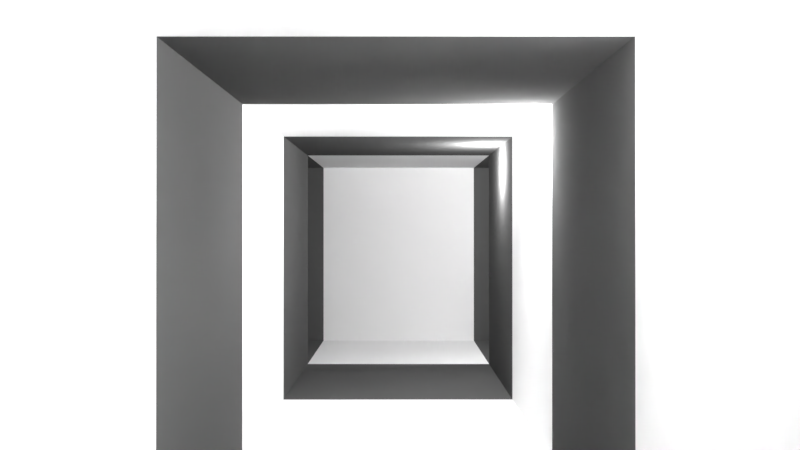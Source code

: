 # Source: cena_castle03.blend  (saved by Blender 2.78.0; exported with 4.5.12 LTS)
import bpy
from mathutils import Matrix  # noqa: F401  (used for matrix-valued properties, if any)

bpy.ops.wm.read_factory_settings(use_empty=True)
scene = bpy.context.scene
scene.name = 'Scene'

# ---- collections
col_collection_1 = bpy.data.collections.new('Collection 1'); scene.collection.children.link(col_collection_1)

# ---- materials (node trees are filled in below, after node groups)
mat_wall_01 = bpy.data.materials.new('wall 01')
mat_wall_01.alpha_threshold = 0.0
mat_wall_01.use_transparent_shadow = False
mat_wall_01.roughness = 0.5
mat_wall_02 = bpy.data.materials.new('wall 02')
mat_wall_02.alpha_threshold = 0.0
mat_wall_02.use_transparent_shadow = False
mat_wall_02.diffuse_color = (0.09084, 0.09084, 0.09084, 1.0)
mat_wall_02.roughness = 0.5

# ---- material node trees

# ---- world
world_world = bpy.data.worlds.new('World'); scene.world = world_world
world_world.color = (0.05088, 0.05088, 0.05088)
world_world.use_sun_shadow = False
world_world.sun_shadow_jitter_overblur = 0.0
world_world.cycles.sampling_method = 'MANUAL'

# ---- cameras
cam_camera = bpy.data.cameras.new('Camera')
cam_camera.clip_end = 100.0
cam_camera.lens = 35.0
cam_camera.sensor_width = 32.0
cam_camera.sensor_height = 18.0
cam_camera.ortho_scale = 7.314
cam_camera.dof.focus_distance = 0.0
cam_camera.dof.aperture_fstop = 128.0

# ---- lights
light_lamp_005 = bpy.data.lights.new('Lamp.005', 'POINT')
light_lamp_005.transmission_factor = 0.0
light_lamp_005.cutoff_distance = 30.0
light_lamp_005.energy = 100.0
light_lamp_005.shadow_buffer_clip_start = 1.001
light_lamp_005.shadow_soft_size = 0.05
light_lamp_005.shadow_maximum_resolution = 0.006
light_lamp_005.use_absolute_resolution = True
light_lamp_004 = bpy.data.lights.new('Lamp.004', 'POINT')
light_lamp_004.transmission_factor = 0.0
light_lamp_004.cutoff_distance = 30.0
light_lamp_004.energy = 100.0
light_lamp_004.shadow_buffer_clip_start = 1.001
light_lamp_004.shadow_soft_size = 0.05
light_lamp_004.shadow_maximum_resolution = 0.006
light_lamp_004.use_absolute_resolution = True
light_lamp_003 = bpy.data.lights.new('Lamp.003', 'POINT')
light_lamp_003.transmission_factor = 0.0
light_lamp_003.cutoff_distance = 30.0
light_lamp_003.energy = 100.0
light_lamp_003.shadow_buffer_clip_start = 1.001
light_lamp_003.shadow_soft_size = 0.05
light_lamp_003.shadow_maximum_resolution = 0.006
light_lamp_003.use_absolute_resolution = True
light_lamp_002 = bpy.data.lights.new('Lamp.002', 'POINT')
light_lamp_002.transmission_factor = 0.0
light_lamp_002.cutoff_distance = 30.0
light_lamp_002.energy = 100.0
light_lamp_002.shadow_buffer_clip_start = 1.001
light_lamp_002.shadow_soft_size = 0.05
light_lamp_002.shadow_maximum_resolution = 0.006
light_lamp_002.use_absolute_resolution = True
light_lamp_001 = bpy.data.lights.new('Lamp.001', 'POINT')
light_lamp_001.transmission_factor = 0.0
light_lamp_001.cutoff_distance = 30.0
light_lamp_001.energy = 100.0
light_lamp_001.shadow_buffer_clip_start = 1.001
light_lamp_001.shadow_soft_size = 0.05
light_lamp_001.shadow_maximum_resolution = 0.006
light_lamp_001.use_absolute_resolution = True
light_lamp = bpy.data.lights.new('Lamp', 'POINT')
light_lamp.transmission_factor = 0.0
light_lamp.cutoff_distance = 30.0
light_lamp.energy = 100.0
light_lamp.shadow_buffer_clip_start = 1.001
light_lamp.shadow_soft_size = 0.05
light_lamp.shadow_maximum_resolution = 0.006
light_lamp.use_absolute_resolution = True

# ---- meshes
me_cube_002 = bpy.data.meshes.new('Cube.002')
me_cube_002.from_pydata([(-1.0, -1.0, -1.0), (-1.0, -1.0, 3.711), (-1.0, 1.0, -1.0), (-1.0, 1.0, 3.711), (1.0, -1.0, -1.0), (1.0, -1.0, 3.711), (1.0, 1.0, -1.0), (1.0, 1.0, 3.711)], [], [(0, 1, 3, 2), (2, 3, 7, 6), (6, 7, 5, 4), (4, 5, 1, 0), (2, 6, 4, 0), (7, 3, 1, 5)])
me_cube_002.use_remesh_preserve_volume = False
me_cube_002.use_remesh_preserve_attributes = False
me_cube_002.use_mirror_vertex_groups = False
me_cube_002.update()
me_cube_001 = bpy.data.meshes.new('Cube.001')
me_cube_001.from_pydata([(-1.0, -1.0, -1.0), (-1.0, -1.0, 1.3), (-1.0, 1.0, -1.0), (-1.0, 1.0, 1.3), (1.0, -1.0, -1.0), (1.0, -1.0, 1.3), (1.0, 1.0, -1.0), (1.0, 1.0, 1.3), (-1.0, -1.0, -1.0), (-1.0, -1.0, 1.3), (1.0, -1.0, -1.0), (1.0, -1.0, 1.3), (-1.0, 1.0, 1.3), (-1.0, 1.0, -1.0), (-1.0, -1.0, 1.3), (-1.0, -1.0, -1.0), (-1.0, 3.0, 1.3), (-1.0, 3.0, -1.0), (1.0, 3.0, -1.0), (1.0, 3.0, 1.3), (-1.0, -3.0, -1.0), (-1.0, -3.0, 1.3), (1.0, -3.0, 1.3), (1.0, -3.0, -1.0), (-1.0, -5.0, -1.0), (-1.0, -5.0, 1.3), (1.0, -5.0, 1.3), (1.0, -5.0, -1.0), (-1.0, 5.0, 1.3), (-1.0, 5.0, -1.0), (1.0, 5.0, -1.0), (1.0, 5.0, 1.3), (-1.0, 7.0, 1.3), (-1.0, 7.0, -1.0), (1.0, 7.0, -1.0), (1.0, 7.0, 1.3), (-3.0, 5.0, 1.3), (-3.0, 5.0, -1.0), (-3.0, 7.0, 1.3), (-3.0, 7.0, -1.0), (-5.0, 5.0, 1.3), (-5.0, 5.0, -1.0), (-5.0, 7.0, 1.3), (-5.0, 7.0, -1.0), (-7.0, 5.0, 1.3), (-7.0, 5.0, -1.0), (-7.0, 7.0, 1.3), (-7.0, 7.0, -1.0), (7.0, 5.0, 1.3), (7.0, 5.0, -1.0), (7.0, 7.0, 1.3), (7.0, 7.0, -1.0), (3.0, 5.0, -1.0), (5.0, 5.0, -1.0), (5.0, 5.0, 1.3), (3.0, 5.0, 1.3), (3.0, 7.0, -1.0), (5.0, 7.0, -1.0), (5.0, 7.0, 1.3), (3.0, 7.0, 1.3)], [], [(3, 7, 19, 16), (6, 7, 5, 4), (2, 6, 4, 0), (7, 3, 1, 5), (15, 14, 12, 13), (17, 16, 28, 29), (2, 3, 16, 17), (7, 6, 18, 19), (6, 2, 17, 18), (22, 21, 25, 26), (8, 10, 23, 20), (9, 8, 20, 21), (11, 9, 21, 22), (10, 11, 22, 23), (27, 26, 25, 24), (23, 22, 26, 27), (20, 23, 27, 24), (21, 20, 24, 25), (54, 53, 49, 48), (19, 18, 30, 31), (18, 17, 29, 30), (16, 19, 31, 28), (33, 32, 35, 34), (30, 29, 33, 34), (28, 31, 35, 32), (33, 29, 37, 39), (39, 37, 41, 43), (32, 33, 39, 38), (28, 32, 38, 36), (29, 28, 36, 37), (40, 42, 46, 44), (37, 36, 40, 41), (36, 38, 42, 40), (38, 39, 43, 42), (45, 44, 46, 47), (42, 43, 47, 46), (43, 41, 45, 47), (41, 40, 44, 45), (48, 49, 51, 50), (53, 57, 51, 49), (58, 54, 48, 50), (57, 58, 50, 51), (34, 35, 59, 56), (56, 59, 58, 57), (35, 31, 55, 59), (59, 55, 54, 58), (30, 34, 56, 52), (52, 56, 57, 53), (31, 30, 52, 55), (55, 52, 53, 54)])
me_cube_001.polygons.foreach_set('material_index', [0, 1, 1, 1, 1, 1, 0, 0, 0, 1, 0, 0, 0, 0, 0, 1, 1, 1, 1, 1, 1, 1, 0, 0, 0, 1, 0, 1, 1, 1, 1, 0, 0, 0, 0, 1, 1, 1, 0, 1, 1, 1, 1, 0, 1, 0, 1, 0, 1, 0])
me_cube_001.materials.append(mat_wall_01)
me_cube_001.materials.append(mat_wall_02)
me_cube_001.use_remesh_preserve_volume = False
me_cube_001.use_remesh_preserve_attributes = False
me_cube_001.use_mirror_vertex_groups = False
me_cube_001.update()

# ---- objects
ob_lamp_005 = bpy.data.objects.new('Lamp.005', light_lamp_005)
ob_lamp_004 = bpy.data.objects.new('Lamp.004', light_lamp_004)
ob_lamp_003 = bpy.data.objects.new('Lamp.003', light_lamp_003)
ob_lamp_002 = bpy.data.objects.new('Lamp.002', light_lamp_002)
ob_lamp_001 = bpy.data.objects.new('Lamp.001', light_lamp_001)
ob_cube_001 = bpy.data.objects.new('Cube.001', me_cube_002)
ob_cube = bpy.data.objects.new('Cube', me_cube_001)
ob_lamp = bpy.data.objects.new('Lamp', light_lamp)
ob_camera = bpy.data.objects.new('Camera', cam_camera)

# ---- transforms, parenting, visibility, modifiers, constraints
ob_lamp_005.location = (-5.275, 6.05, 1.231)
ob_lamp_005.rotation_euler = (0.6503, 0.05522, 1.866)
ob_lamp_005.lock_rotations_4d = False
ob_lamp_005.empty_display_type = 'ARROWS'
ob_lamp_005.color = (0.0, 0.0, 0.0, 0.0)
ob_lamp_005.lineart.crease_threshold = 0.0
ob_lamp_004.location = (2.017, 5.123, 2.271)
ob_lamp_004.rotation_euler = (0.6503, 0.05522, 1.866)
ob_lamp_004.lock_rotations_4d = False
ob_lamp_004.empty_display_type = 'ARROWS'
ob_lamp_004.color = (0.0, 0.0, 0.0, 0.0)
ob_lamp_004.lineart.crease_threshold = 0.0
ob_lamp_003.location = (0.8563, -1.82, 2.074)
ob_lamp_003.rotation_euler = (0.6503, 0.05522, 1.866)
ob_lamp_003.lock_rotations_4d = False
ob_lamp_003.empty_display_type = 'ARROWS'
ob_lamp_003.color = (0.0, 0.0, 0.0, 0.0)
ob_lamp_003.lineart.crease_threshold = 0.0
ob_lamp_002.location = (0.8565, 1.294, 2.074)
ob_lamp_002.rotation_euler = (0.6503, 0.05522, 1.866)
ob_lamp_002.lock_rotations_4d = False
ob_lamp_002.empty_display_type = 'ARROWS'
ob_lamp_002.color = (0.0, 0.0, 0.0, 0.0)
ob_lamp_002.lineart.crease_threshold = 0.0
ob_lamp_001.location = (0.856, 3.73, 2.074)
ob_lamp_001.rotation_euler = (0.6503, 0.05522, 1.866)
ob_lamp_001.lock_rotations_4d = False
ob_lamp_001.empty_display_type = 'ARROWS'
ob_lamp_001.color = (0.0, 0.0, 0.0, 0.0)
ob_lamp_001.lineart.crease_threshold = 0.0
ob_cube_001.location = (-3.993, 5.998, 0.353)
ob_cube_001.scale = (0.4033, 0.4033, 0.4033)
ob_cube_001.lineart.crease_threshold = 0.0
ob_cube.location = (0.0, 0.0, 1.0)
ob_cube.lineart.crease_threshold = 0.0
ob_lamp.location = (4.885, 5.212, 2.074)
ob_lamp.rotation_euler = (0.6503, 0.05522, 1.866)
ob_lamp.lock_rotations_4d = False
ob_lamp.empty_display_type = 'ARROWS'
ob_lamp.color = (0.0, 0.0, 0.0, 0.0)
ob_lamp.lineart.crease_threshold = 0.0
ob_camera.location = (0.01775, -4.653, 1.5)
ob_camera.rotation_euler = (-4.709, 2.22e-16, 2.229e-16)
ob_camera.lock_rotations_4d = False
ob_camera.empty_display_type = 'ARROWS'
ob_camera.color = (0.0, 0.0, 0.0, 0.0)
ob_camera.display_type = 'WIRE'
ob_camera.lineart.crease_threshold = 0.0

# ---- collection membership
col_collection_1.objects.link(ob_lamp_005)
col_collection_1.objects.link(ob_lamp_004)
col_collection_1.objects.link(ob_lamp_003)
col_collection_1.objects.link(ob_lamp_002)
col_collection_1.objects.link(ob_lamp_001)
col_collection_1.objects.link(ob_cube_001)
col_collection_1.objects.link(ob_cube)
col_collection_1.objects.link(ob_lamp)
col_collection_1.objects.link(ob_camera)

# ---- scene / render settings (as saved in the file)
scene.camera = ob_camera
scene.frame_start = 1; scene.frame_end = 97; scene.frame_set(0)
scene.render.engine = 'BLENDER_EEVEE_NEXT'
scene.render.image_settings.file_format = 'FFMPEG'
scene.render.image_settings.color_mode = 'RGB'
scene.render.resolution_percentage = 50
scene.render.dither_intensity = 0.0
scene.cycles.use_denoising = False
scene.cycles.samples = 32
scene.cycles.sampling_pattern = 'TABULATED_SOBOL'
scene.cycles.light_sampling_threshold = 0.0
scene.cycles.use_adaptive_sampling = False
scene.cycles.use_light_tree = False
scene.cycles.blur_glossy = 0.0
scene.cycles.sample_clamp_indirect = 0.0
scene.view_settings.view_transform = 'Standard'
bpy.context.view_layer.update()
